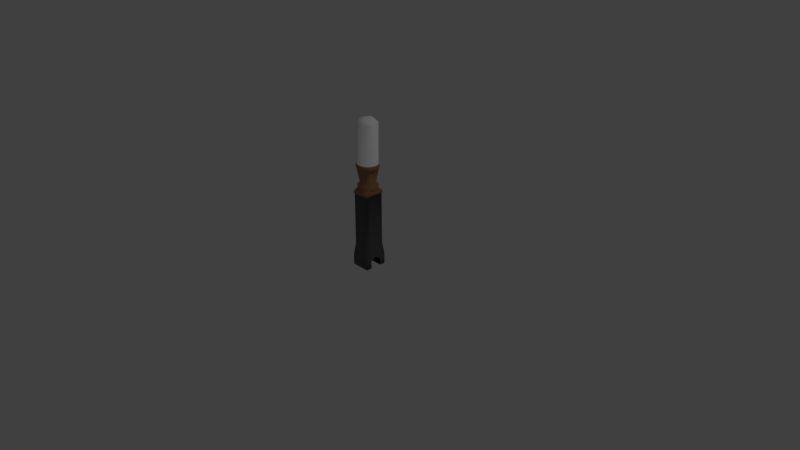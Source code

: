 # Source: LeverHandle.blend  (saved by Blender 2.78.0; exported with 4.5.12 LTS)
import bpy
from mathutils import Matrix  # noqa: F401  (used for matrix-valued properties, if any)

bpy.ops.wm.read_factory_settings(use_empty=True)
scene = bpy.context.scene
scene.name = 'Scene'

# ---- collections
col_collection_1 = bpy.data.collections.new('Collection 1'); scene.collection.children.link(col_collection_1)

# ---- materials (node trees are filled in below, after node groups)
mat_iron = bpy.data.materials.new('Iron')
mat_iron.alpha_threshold = 0.0
mat_iron.use_transparent_shadow = False
mat_iron.roughness = 0.5
mat_iron.line_color = (0.0, 0.0, 0.0, 1.0)
mat_brass = bpy.data.materials.new('Brass')
mat_brass.alpha_threshold = 0.0
mat_brass.use_transparent_shadow = False
mat_brass.roughness = 0.5
mat_brass.line_color = (0.0, 0.0, 0.0, 1.0)
mat_colorblue = bpy.data.materials.new('ColorBlue')
mat_colorblue.alpha_threshold = 0.0
mat_colorblue.use_transparent_shadow = False
mat_colorblue.roughness = 0.5
mat_colorpurple = bpy.data.materials.new('ColorPurple')
mat_colorpurple.alpha_threshold = 0.0
mat_colorpurple.use_transparent_shadow = False
mat_colorpurple.roughness = 0.5
mat_colorred = bpy.data.materials.new('ColorRed')
mat_colorred.alpha_threshold = 0.0
mat_colorred.use_transparent_shadow = False
mat_colorred.roughness = 0.5
mat_colororange = bpy.data.materials.new('ColorOrange')
mat_colororange.alpha_threshold = 0.0
mat_colororange.use_transparent_shadow = False
mat_colororange.roughness = 0.5
mat_coloryellow = bpy.data.materials.new('ColorYellow')
mat_coloryellow.alpha_threshold = 0.0
mat_coloryellow.use_transparent_shadow = False
mat_coloryellow.roughness = 0.5
mat_headmaterial = bpy.data.materials.new('HeadMaterial')
mat_headmaterial.alpha_threshold = 0.0
mat_headmaterial.use_transparent_shadow = False
mat_headmaterial.diffuse_color = (1.0, 1.0, 1.0, 1.0)
mat_headmaterial.roughness = 0.5
mat_metalmaterial = bpy.data.materials.new('MetalMaterial')
mat_metalmaterial.alpha_threshold = 0.0
mat_metalmaterial.use_transparent_shadow = False
mat_metalmaterial.diffuse_color = (0.1065, 0.1065, 0.1065, 1.0)
mat_metalmaterial.specular_color = (0.6152, 0.6152, 0.6152)
mat_metalmaterial.roughness = 0.5
mat_metalmaterial.specular_intensity = 0.3333
mat_brassmaterial = bpy.data.materials.new('BrassMaterial')
mat_brassmaterial.alpha_threshold = 0.0
mat_brassmaterial.use_transparent_shadow = False
mat_brassmaterial.diffuse_color = (0.3757, 0.1801, 0.09128, 1.0)
mat_brassmaterial.roughness = 0.5
mat_brassmaterial.specular_intensity = 0.0

# ---- material node trees
mat_iron.use_nodes = True; mat_iron.node_tree.nodes.clear()
_N = mat_iron.node_tree.nodes; _L = mat_iron.node_tree.links
n0 = _N.new('ShaderNodeOutputMaterial'); n0.name = 'Material Output'; n0.location = (300, 300)
n1 = _N.new('ShaderNodeBsdfPrincipled'); n1.name = 'Principled BSDF'; n1.location = (10, 300)
n1.width = 150
n1.subsurface_method = 'BURLEY'
n1.inputs[0].default_value = (0.1479, 0.1479, 0.1479, 1.0)
n1.inputs[2].default_value = 0.0
n1.inputs[3].default_value = 1.45
n1.inputs[8].default_value = 1.0
n1.inputs[9].default_value = (2.6, 6.0, 0.0)
n1.inputs[10].default_value = 0.2685
_L.new(n1.outputs[0], n0.inputs[0])
n0.is_active_output = True
mat_brass.use_nodes = True; mat_brass.node_tree.nodes.clear()
_N = mat_brass.node_tree.nodes; _L = mat_brass.node_tree.links
n0 = _N.new('ShaderNodeOutputMaterial'); n0.name = 'Material Output'; n0.location = (300, 300)
n1 = _N.new('ShaderNodeBsdfPrincipled'); n1.name = 'Principled BSDF'; n1.location = (10, 300)
n1.width = 150
n1.subsurface_method = 'BURLEY'
n1.inputs[0].default_value = (0.2447, 0.1785, 0.06787, 1.0)
n1.inputs[1].default_value = 0.1481
n1.inputs[2].default_value = 0.4259
n1.inputs[3].default_value = 1.45
n1.inputs[8].default_value = 1.0
n1.inputs[9].default_value = (2.6, 6.0, 0.0)
n1.inputs[10].default_value = 0.2037
_L.new(n1.outputs[0], n0.inputs[0])
n0.is_active_output = True
mat_colorblue.use_nodes = True; mat_colorblue.node_tree.nodes.clear()
_N = mat_colorblue.node_tree.nodes; _L = mat_colorblue.node_tree.links
n0 = _N.new('ShaderNodeOutputMaterial'); n0.name = 'Material Output'; n0.location = (300, 300)
n1 = _N.new('ShaderNodeBsdfDiffuse'); n1.name = 'Diffuse BSDF'; n1.location = (10, 300)
n1.inputs[0].default_value = (0.008568, 0.004391, 0.02624, 1.0)
_L.new(n1.outputs[0], n0.inputs[0])
n0.is_active_output = True
mat_colorpurple.use_nodes = True; mat_colorpurple.node_tree.nodes.clear()
_N = mat_colorpurple.node_tree.nodes; _L = mat_colorpurple.node_tree.links
n0 = _N.new('ShaderNodeOutputMaterial'); n0.name = 'Material Output'; n0.location = (300, 300)
n1 = _N.new('ShaderNodeBsdfDiffuse'); n1.name = 'Diffuse BSDF'; n1.location = (10, 300)
n1.inputs[0].default_value = (0.07619, 0.01161, 0.04092, 1.0)
_L.new(n1.outputs[0], n0.inputs[0])
n0.is_active_output = True
mat_colorred.use_nodes = True; mat_colorred.node_tree.nodes.clear()
_N = mat_colorred.node_tree.nodes; _L = mat_colorred.node_tree.links
n0 = _N.new('ShaderNodeOutputMaterial'); n0.name = 'Material Output'; n0.location = (300, 300)
n1 = _N.new('ShaderNodeBsdfDiffuse'); n1.name = 'Diffuse BSDF'; n1.location = (10, 300)
n1.inputs[0].default_value = (0.3613, 0.009134, 0.01096, 1.0)
_L.new(n1.outputs[0], n0.inputs[0])
n0.is_active_output = True
mat_colororange.use_nodes = True; mat_colororange.node_tree.nodes.clear()
_N = mat_colororange.node_tree.nodes; _L = mat_colororange.node_tree.links
n0 = _N.new('ShaderNodeOutputMaterial'); n0.name = 'Material Output'; n0.location = (300, 300)
n1 = _N.new('ShaderNodeBsdfDiffuse'); n1.name = 'Diffuse BSDF'; n1.location = (10, 300)
n1.inputs[0].default_value = (0.6795, 0.07619, 0.008023, 1.0)
_L.new(n1.outputs[0], n0.inputs[0])
n0.is_active_output = True
mat_coloryellow.use_nodes = True; mat_coloryellow.node_tree.nodes.clear()
_N = mat_coloryellow.node_tree.nodes; _L = mat_coloryellow.node_tree.links
n0 = _N.new('ShaderNodeOutputMaterial'); n0.name = 'Material Output'; n0.location = (300, 300)
n1 = _N.new('ShaderNodeBsdfDiffuse'); n1.name = 'Diffuse BSDF'; n1.location = (10, 300)
n1.inputs[0].default_value = (0.7084, 0.305, 0.03071, 1.0)
_L.new(n1.outputs[0], n0.inputs[0])
n0.is_active_output = True

# ---- world
world_world = bpy.data.worlds.new('World'); scene.world = world_world
world_world.use_nodes = True; world_world.node_tree.nodes.clear()
_N = world_world.node_tree.nodes; _L = world_world.node_tree.links
n0 = _N.new('ShaderNodeOutputWorld'); n0.name = 'World Output'; n0.location = (300, 300)
n1 = _N.new('ShaderNodeBackground'); n1.name = 'Background'; n1.location = (10, 300)
n1.inputs[0].default_value = (0.05088, 0.05088, 0.05088, 1.0)
_L.new(n1.outputs[0], n0.inputs[0])
n0.is_active_output = True
world_world.color = (0.05088, 0.05088, 0.05088)
world_world.use_sun_shadow = False
world_world.sun_shadow_jitter_overblur = 0.0
world_world.cycles.sampling_method = 'MANUAL'

# ---- cameras
cam_camera = bpy.data.cameras.new('Camera')
cam_camera.clip_end = 100.0
cam_camera.lens = 35.0
cam_camera.sensor_width = 32.0
cam_camera.sensor_height = 18.0
cam_camera.ortho_scale = 7.314
cam_camera.dof.focus_distance = 0.0
cam_camera.dof.aperture_fstop = 128.0

# ---- lights
light_lamp = bpy.data.lights.new('Lamp', 'POINT')
light_lamp.transmission_factor = 0.0
light_lamp.cutoff_distance = 30.0
light_lamp.energy = 100.0
light_lamp.shadow_buffer_clip_start = 1.001
light_lamp.shadow_soft_size = 0.1
light_lamp.shadow_maximum_resolution = 0.006
light_lamp.use_absolute_resolution = True

# ---- meshes
me_cube = bpy.data.meshes.new('Cube')
me_cube.from_pydata([(1.268, 1.5, -1.377), (1.268, -1.5, -1.377), (-1.268, -1.5, -1.377), (-1.268, 1.5, -1.377), (0.9699, 0.9009, 17.71), (0.9699, -0.9009, 17.71), (-0.9699, -0.9009, 17.71), (-0.9699, 0.9009, 17.71), (2.817e-07, 1.5, -1.377), (-8.112e-08, -1.5, -1.377), (6.055e-07, 1.347, 17.99), (-1.206e-06, -1.347, 17.99), (1.025, 0.9308, 12.6), (1.025, -0.9308, 12.6), (-1.025, -0.9308, 12.6), (-1.025, 0.9308, 12.6), (1.939e-07, 1.346, 12.6), (-8.463e-07, -1.346, 12.6), (0.0001114, -1.205, 9.102), (1.018, 1.205, 9.102), (1.018, -1.205, 9.102), (-1.018, -1.205, 9.102), (-1.018, 1.205, 9.102), (0.0001121, 1.205, 9.102), (0.6339, 1.5, -1.377), (0.6339, -1.5, -1.377), (0.8358, 1.132, 17.84), (0.8358, -1.132, 17.84), (0.6567, -1.193, 12.6), (0.6567, 1.193, 12.6), (0.5089, -1.205, 9.102), (0.5089, 1.205, 9.102), (-0.6339, 1.5, -1.377), (-0.6339, -1.5, -1.377), (-0.8358, 1.132, 17.84), (-0.8358, -1.132, 17.84), (-0.6567, 1.193, 12.6), (-0.6567, -1.193, 12.6), (-0.5087, -1.205, 9.102), (-0.5087, 1.205, 9.102), (-3.555e-07, -4.768e-07, 18.62), (3.46e-07, 0.7477, 18.45), (-1.345, 0.5646, 17.85), (-1.42, 1.192e-07, 17.92), (-1.345, -0.5646, 17.85), (1.345, -0.5646, 17.85), (1.42, -9.537e-07, 17.92), (1.345, 0.5646, 17.85), (-1.268, 0.75, -1.372), (-1.268, -0.75, -1.372), (1.268, -0.75, -1.372), (1.268, 0.75, -1.372), (-9.224e-07, -0.7477, 18.45), (9.589e-09, -0.75, -1.372), (1.909e-07, 0.75, -1.372), (-1.28, -0.5812, 12.6), (-1.419, 1.192e-07, 12.6), (-1.28, 0.5812, 12.6), (1.28, 0.5812, 12.6), (1.419, -5.96e-07, 12.6), (1.28, -0.5812, 12.6), (1.018, 0.6026, 9.102), (1.018, 1.74e-05, 9.102), (1.018, -0.6025, 9.102), (-1.018, -0.6025, 9.102), (-1.018, 1.8e-05, 9.102), (-1.018, 0.6026, 9.102), (0.6339, -0.75, -1.372), (0.6339, 0.75, -1.372), (0.8618, 0.5915, 18.24), (0.9094, -7.153e-07, 18.34), (0.8618, -0.5915, 18.24), (-0.8618, 0.5915, 18.24), (-0.9094, -1.192e-07, 18.34), (-0.8618, -0.5915, 18.24), (-0.6339, -0.75, -1.372), (-0.6339, 0.75, -1.372), (0.9765, 0.9454, 11.82), (0.9765, -0.9453, 11.82), (-0.9763, -0.9453, 11.82), (-0.9763, 0.9454, 11.82), (0.0001121, 0.9946, 11.83), (0.0001114, -0.9946, 11.83), (0.5063, 0.9807, 11.83), (0.5063, -0.9806, 11.83), (-0.5061, 0.9807, 11.83), (-0.5061, -0.9806, 11.83), (1.013, 0.4903, 11.82), (1.027, 1.74e-05, 11.82), (1.013, -0.4903, 11.82), (-1.012, -0.4903, 11.82), (-1.027, 1.8e-05, 11.82), (-1.012, 0.4903, 11.82), (0.0002205, -0.9865, 10.12), (0.4612, -0.882, 10.12), (-0.459, -0.8826, 10.12), (0.911, 0.4589, 10.12), (1.024, 2.766e-05, 10.12), (0.9109, -0.4588, 10.12), (-0.91, -0.4586, 10.12), (-1.028, 2.825e-05, 10.12), (-0.9101, 0.4587, 10.12), (0.7029, 0.7208, 10.12), (0.7029, -0.7205, 10.12), (-0.7021, -0.7203, 10.12), (-0.7021, 0.7206, 10.12), (0.0002211, 0.9868, 10.12), (0.4611, 0.8823, 10.12), (-0.4588, 0.8829, 10.12), (7.443e-05, -1.271, 8.603), (1.073, 1.271, 8.603), (1.073, -1.271, 8.603), (-1.073, -1.271, 8.603), (-1.073, 1.271, 8.603), (7.512e-05, 1.271, 8.603), (0.5368, -1.271, 8.603), (0.5368, 1.271, 8.603), (-0.5366, -1.271, 8.603), (-0.5366, 1.271, 8.603), (-1.073, -0.6355, 8.603), (-1.073, 1.216e-05, 8.603), (-1.073, 0.6356, 8.603), (1.073, 0.6356, 8.603), (1.073, 1.144e-05, 8.603), (1.073, -0.6355, 8.603), (9.462e-05, -1.289, 9.821), (0.5522, -1.168, 9.82), (-0.5507, -1.168, 9.82), (1.141, 0.62, 9.816), (1.302, 2.701e-06, 9.814), (1.141, -0.6199, 9.816), (-1.141, -0.6197, 9.816), (-1.301, 3.519e-06, 9.814), (-1.141, 0.6198, 9.816), (0.8682, 0.9607, 9.818), (0.8682, -0.9606, 9.818), (-0.8677, -0.9604, 9.818), (-0.8677, 0.9605, 9.818), (9.545e-05, 1.289, 9.821), (0.5521, 1.168, 9.82), (-0.5506, 1.168, 9.82), (1.05, 1.016, 12.1), (1.083, 0.9837, 12.59), (1.05, -1.016, 12.1), (1.083, -0.9837, 12.59), (-1.05, -1.016, 12.1), (-1.083, -0.9837, 12.59), (-1.05, 1.016, 12.1), (-1.083, 0.9837, 12.59), (7.43e-05, 1.423, 12.1), (-4.42e-06, 1.422, 12.59), (0.694, -1.261, 12.59), (-5.519e-06, -1.422, 12.59), (0.694, 1.261, 12.59), (-0.694, 1.261, 12.59), (-0.694, -1.261, 12.59), (1.136, 1.345, 8.614), (1.136, 1.345, 8.959), (1.136, -1.345, 8.614), (1.136, -1.345, 8.959), (-1.136, -1.345, 8.614), (-1.136, -1.345, 8.959), (-1.136, 1.345, 8.614), (-1.136, 1.345, 8.959), (7.747e-05, 1.345, 8.614), (7.748e-05, 1.345, 8.959), (-0.568, -1.345, 8.959), (0.5681, -1.345, 8.959), (7.672e-05, -1.345, 8.959), (0.5681, 1.345, 8.959), (-0.568, 1.345, 8.959), (0.6598, 1.278, 12.1), (0.5681, 1.345, 8.614), (-0.6596, 1.278, 12.1), (-0.568, 1.345, 8.614), (-1.352, 0.6142, 12.59), (1.352, -0.6142, 12.59), (1.136, -0.6727, 8.959), (-1.136, 0.6727, 8.959), (-1.136, -0.6727, 8.959), (1.136, 1.18e-05, 8.959), (1.136, 0.6727, 8.959), (1.499, -1.431e-06, 12.59), (1.352, 0.6142, 12.59), (-1.499, -5.96e-07, 12.59), (-1.352, -0.6142, 12.59), (-1.136, 1.252e-05, 8.959), (7.33e-05, -1.423, 12.1), (0.6598, -1.278, 12.1), (-0.6596, -1.278, 12.1), (1.336, 0.647, 12.1), (1.5, 1.121e-05, 12.1), (1.336, -0.647, 12.1), (-1.336, -0.647, 12.1), (-1.5, 1.204e-05, 12.1), (-1.336, 0.647, 12.1), (7.674e-05, -1.345, 8.614), (0.5681, -1.345, 8.614), (-0.568, -1.345, 8.614), (-1.136, -0.6727, 8.614), (-1.136, 1.252e-05, 8.614), (-1.136, 0.6727, 8.614), (1.136, 0.6727, 8.614), (1.136, 1.18e-05, 8.614), (1.136, -0.6727, 8.614), (9.164e-05, -1.286, 9.413), (0.5384, -1.171, 9.414), (-0.5372, -1.171, 9.414), (1.135, 0.6291, 9.419), (1.301, 4.075e-06, 9.421), (1.135, -0.6291, 9.419), (-1.134, -0.6289, 9.419), (-1.301, 4.896e-06, 9.421), (-1.134, 0.6289, 9.419), (0.8573, 0.9674, 9.416), (0.8574, -0.9673, 9.416), (-0.8569, -0.9671, 9.416), (-0.8569, 0.9672, 9.416), (9.244e-05, 1.286, 9.413), (0.5383, 1.171, 9.414), (-0.5372, 1.171, 9.414), (1.971e-05, -1.5, 0.01727), (0.6338, -1.5, 0.01727), (-0.6337, -1.5, 0.01727), (-1.268, -0.75, -0.3599), (-1.268, 3.576e-06, 0.01727), (-1.268, 0.75, -0.3599), (1.268, 0.75, -0.3599), (1.268, 2.98e-06, 0.01727), (1.268, -0.75, -0.3599), (1.268, 1.5, 0.01727), (1.268, -1.5, 0.01727), (-1.268, -1.5, 0.01727), (-1.268, 1.5, 0.01727), (2.02e-05, 1.5, 0.01727), (0.6338, 1.5, 0.01727), (-0.6337, 1.5, 0.01727), (1.08, 1.278, 1.657), (1.08, -1.278, 1.657), (-1.068, -1.278, 1.657), (-1.068, 1.278, 1.657), (2.689e-05, 1.278, 1.657), (0.5398, 1.278, 1.657), (-0.5287, 1.278, 1.657), (2.645e-05, -1.278, 1.657), (0.5398, -1.278, 1.657), (-0.5287, -1.278, 1.657), (-1.068, -0.6388, 1.657), (-1.068, 4.649e-06, 1.657), (-1.068, 0.6388, 1.657), (1.08, 0.6388, 1.657), (1.08, 4.053e-06, 1.657), (1.08, -0.6388, 1.657)], [], [(8, 54, 76, 32), (75, 33, 2, 49), (74, 44, 6, 35), (37, 35, 6, 14), (236, 32, 3, 233), (235, 24, 8, 234), (60, 45, 5, 13), (28, 27, 11, 17), (71, 52, 11, 27), (120, 119, 199, 200), (67, 25, 9, 53), (82, 84, 188, 187), (119, 112, 160, 199), (79, 86, 189, 145), (66, 22, 163, 178), (122, 110, 156, 202), (80, 92, 195, 147), (219, 31, 23, 218), (220, 39, 22, 217), (214, 19, 31, 219), (63, 20, 159, 177), (123, 122, 202, 203), (78, 89, 192, 143), (50, 1, 25, 67), (57, 42, 7, 15), (230, 0, 24, 235), (218, 23, 39, 220), (60, 13, 144, 176), (124, 123, 203, 204), (234, 8, 32, 236), (13, 5, 27, 28), (45, 71, 27, 5), (52, 74, 35, 11), (37, 14, 146, 155), (83, 81, 149, 171), (57, 15, 148, 175), (0, 51, 68, 24), (46, 70, 71, 45), (47, 69, 70, 46), (4, 26, 69, 47), (40, 73, 74, 52), (41, 72, 73, 40), (10, 34, 72, 41), (53, 9, 33, 75), (85, 80, 147, 173), (15, 36, 154, 148), (77, 83, 171, 141), (16, 29, 153, 150), (84, 78, 143, 188), (65, 66, 178, 186), (28, 17, 152, 151), (81, 85, 173, 149), (64, 65, 186, 179), (24, 68, 54, 8), (26, 10, 41, 69), (69, 41, 40, 70), (70, 40, 52, 71), (17, 11, 35, 37), (14, 6, 44, 55), (55, 44, 43, 56), (56, 43, 42, 57), (12, 4, 47, 58), (58, 47, 46, 59), (34, 7, 42, 72), (72, 42, 43, 73), (73, 43, 44, 74), (32, 76, 48, 3), (86, 82, 187, 189), (31, 19, 157, 169), (87, 77, 141, 190), (20, 30, 167, 159), (126, 94, 93, 125), (127, 95, 104, 136), (133, 101, 105, 137), (130, 98, 103, 135), (135, 103, 94, 126), (125, 93, 95, 127), (134, 102, 96, 128), (128, 96, 97, 129), (129, 97, 98, 130), (136, 104, 99, 131), (131, 99, 100, 132), (132, 100, 101, 133), (251, 123, 124, 252), (250, 122, 123, 251), (237, 110, 122, 250), (239, 112, 119, 247), (247, 119, 120, 248), (248, 120, 121, 249), (88, 87, 190, 191), (244, 109, 117, 246), (29, 12, 142, 153), (249, 121, 113, 240), (238, 111, 115, 245), (245, 115, 109, 244), (252, 124, 111, 238), (246, 117, 112, 239), (89, 88, 191, 192), (13, 28, 151, 144), (212, 132, 133, 213), (211, 131, 132, 212), (216, 136, 131, 211), (209, 129, 130, 210), (208, 128, 129, 209), (214, 134, 128, 208), (205, 125, 127, 207), (215, 135, 126, 206), (210, 130, 135, 215), (213, 133, 137, 217), (207, 127, 136, 216), (206, 126, 125, 205), (106, 138, 140, 108), (102, 134, 139, 107), (108, 140, 137, 105), (107, 139, 138, 106), (188, 151, 152, 187), (189, 155, 146, 145), (195, 175, 148, 147), (192, 176, 144, 143), (198, 166, 161, 160), (204, 177, 159, 158), (197, 167, 168, 196), (158, 159, 167, 197), (143, 144, 151, 188), (201, 178, 163, 162), (196, 168, 166, 198), (187, 152, 155, 189), (200, 186, 178, 201), (199, 179, 186, 200), (160, 161, 179, 199), (156, 157, 181, 202), (202, 181, 180, 203), (203, 180, 177, 204), (141, 142, 183, 190), (190, 183, 182, 191), (191, 182, 176, 192), (145, 146, 185, 193), (193, 185, 184, 194), (194, 184, 175, 195), (150, 149, 173, 154), (142, 141, 171, 153), (154, 173, 147, 148), (153, 171, 149, 150), (165, 164, 174, 170), (157, 156, 172, 169), (169, 172, 164, 165), (170, 174, 162, 163), (121, 120, 200, 201), (114, 118, 174, 164), (117, 109, 196, 198), (21, 64, 179, 161), (36, 16, 150, 154), (110, 116, 172, 156), (62, 63, 177, 180), (17, 37, 155, 152), (38, 21, 161, 166), (113, 121, 201, 162), (61, 62, 180, 181), (18, 38, 166, 168), (115, 111, 158, 197), (19, 61, 181, 157), (39, 23, 165, 170), (30, 18, 168, 167), (109, 115, 197, 196), (59, 60, 176, 182), (23, 31, 169, 165), (111, 124, 204, 158), (58, 59, 182, 183), (22, 39, 170, 163), (112, 117, 198, 160), (12, 58, 183, 142), (116, 114, 164, 172), (56, 57, 175, 184), (92, 91, 194, 195), (118, 113, 162, 174), (55, 56, 184, 185), (91, 90, 193, 194), (14, 55, 185, 146), (90, 79, 145, 193), (30, 206, 205, 18), (38, 207, 216, 21), (66, 213, 217, 22), (63, 210, 215, 20), (20, 215, 206, 30), (18, 205, 207, 38), (19, 214, 208, 61), (61, 208, 209, 62), (62, 209, 210, 63), (21, 216, 211, 64), (64, 211, 212, 65), (65, 212, 213, 66), (138, 218, 220, 140), (134, 214, 219, 139), (140, 220, 217, 137), (139, 219, 218, 138), (33, 223, 232, 2), (50, 229, 231, 1), (25, 222, 221, 9), (1, 231, 222, 25), (48, 226, 233, 3), (9, 221, 223, 33), (2, 232, 224, 49), (0, 230, 227, 51), (241, 234, 236, 243), (237, 230, 235, 242), (242, 235, 234, 241), (243, 236, 233, 240), (118, 243, 240, 113), (116, 242, 241, 114), (110, 237, 242, 116), (114, 241, 243, 118), (223, 246, 239, 232), (229, 252, 238, 231), (222, 245, 244, 221), (231, 238, 245, 222), (226, 249, 240, 233), (221, 244, 246, 223), (225, 248, 249, 226), (224, 247, 248, 225), (232, 239, 247, 224), (230, 237, 250, 227), (227, 250, 251, 228), (228, 251, 252, 229), (26, 29, 16, 10), (34, 36, 15, 7), (4, 12, 29, 26), (10, 16, 36, 34), (59, 46, 45, 60), (83, 107, 106, 81), (85, 108, 105, 80), (77, 102, 107, 83), (81, 106, 108, 85), (94, 84, 82, 93), (95, 86, 79, 104), (101, 92, 80, 105), (98, 89, 78, 103), (103, 78, 84, 94), (93, 82, 86, 95), (102, 77, 87, 96), (96, 87, 88, 97), (97, 88, 89, 98), (104, 79, 90, 99), (99, 90, 91, 100), (100, 91, 92, 101)])
me_cube.polygons.foreach_set('use_smooth', [True] * 244)
me_cube.polygons.foreach_set('material_index', [8, 8, 7, 7, 8, 8, 7, 7, 7, 9, 8, 9, 9, 9, 9, 9, 9, 9, 9, 9, 9, 9, 9, 8, 7, 8, 9, 9, 9, 8, 7, 7, 7, 9, 9, 9, 8, 7, 7, 7, 7, 7, 7, 8, 9, 9, 9, 9, 9, 9, 9, 9, 9, 8, 7, 7, 7, 7, 7, 7, 7, 7, 7, 7, 7, 7, 8, 9, 9, 9, 9, 9, 9, 9, 9, 9, 9, 9, 9, 9, 9, 9, 9, 8, 8, 8, 8, 8, 8, 9, 8, 9, 8, 8, 8, 8, 8, 9, 9, 9, 9, 9, 9, 9, 9, 9, 9, 9, 9, 9, 9, 9, 9, 9, 9, 9, 9, 9, 9, 9, 9, 9, 9, 9, 9, 9, 9, 9, 9, 9, 9, 9, 9, 9, 9, 9, 9, 9, 9, 9, 9, 9, 9, 9, 9, 9, 9, 9, 9, 9, 9, 9, 9, 9, 9, 9, 9, 9, 9, 9, 9, 9, 9, 9, 9, 9, 9, 9, 9, 9, 9, 9, 9, 9, 9, 9, 9, 9, 9, 9, 9, 9, 9, 9, 9, 9, 9, 9, 9, 9, 9, 9, 9, 9, 9, 8, 8, 8, 8, 8, 8, 8, 8, 8, 8, 8, 8, 8, 8, 8, 8, 8, 8, 8, 8, 8, 8, 8, 8, 8, 8, 8, 8, 7, 7, 7, 7, 7, 9, 9, 9, 9, 9, 9, 9, 9, 9, 9, 9, 9, 9, 9, 9, 9])
_uv = me_cube.uv_layers.new(name='UVMap')
_uv.uv.foreach_set('vector', [0.0, 0.0, 0.0, 0.0, 0.0, 0.0, 0.0, 0.0, 0.0, 0.0, 0.0, 0.0, 0.0, 0.0, 0.0, 0.0, 0.0, 0.0, 0.0, 0.0, 0.0, 0.0, 0.0, 0.0, 0.0, 0.0, 0.0, 0.0, 0.0, 0.0, 0.0, 0.0, 0.0, 0.0, 0.0, 0.0, 0.0, 0.0, 0.0, 0.0, 0.0, 0.0, 0.0, 0.0, 0.0, 0.0, 0.0, 0.0, 0.0, 0.0, 0.0, 0.0, 0.0, 0.0, 0.0, 0.0, 0.0, 0.0, 0.0, 0.0, 0.0, 0.0, 0.0, 0.0, 0.0, 0.0, 0.0, 0.0, 0.0, 0.0, 0.0, 0.0, 0.0, 0.0, 0.0, 0.0, 0.0, 0.0, 0.0, 0.0, 0.0, 0.0, 0.0, 0.0, 0.0, 0.0, 0.0, 0.0, 0.0, 0.0, 0.0, 0.0, 0.0, 0.0, 0.0, 0.0, 0.0, 0.0, 0.0, 0.0, 0.0, 0.0, 0.0, 0.0, 0.0, 0.0, 0.0, 0.0, 0.0, 0.0, 0.0, 0.0, 0.0, 0.0, 0.0, 0.0, 0.0, 0.0, 0.0, 0.0, 0.0, 0.0, 0.0, 0.0, 0.0, 0.0, 0.0, 0.0, 0.0, 0.0, 0.0, 0.0, 0.0, 0.0, 0.0, 0.0, 0.0, 0.0, 0.0, 0.0, 0.0, 0.0, 0.0, 0.0, 0.0, 0.0, 0.0, 0.0, 0.0, 0.0, 0.0, 0.0, 0.0, 0.0, 0.0, 0.0, 0.0, 0.0, 0.0, 0.0, 0.0, 0.0, 0.0, 0.0, 0.0, 0.0, 0.0, 0.0, 0.0, 0.0, 0.0, 0.0, 0.0, 0.0, 0.0, 0.0, 0.0, 0.0, 0.0, 0.0, 0.0, 0.0, 0.0, 0.0, 0.0, 0.0, 0.0, 0.0, 0.0, 0.0, 0.0, 0.0, 0.0, 0.0, 0.0, 0.0, 0.0, 0.0, 0.0, 0.0, 0.0, 0.0, 0.0, 0.0, 0.0, 0.0, 0.0, 0.0, 0.0, 0.0, 0.0, 0.0, 0.0, 0.0, 0.0, 0.0, 0.0, 0.0, 0.0, 0.0, 0.0, 0.0, 0.0, 0.0, 0.0, 0.0, 0.0, 0.0, 0.0, 0.0, 0.0, 0.0, 0.0, 0.0, 0.0, 0.0, 0.0, 0.0, 0.0, 0.0, 0.0, 0.0, 0.0, 0.0, 0.0, 0.0, 0.0, 0.0, 0.0, 0.0, 0.0, 0.0, 0.0, 0.0, 0.0, 0.0, 0.0, 0.0, 0.0, 0.0, 0.0, 0.0, 0.0, 0.0, 0.0, 0.0, 0.0, 0.0, 0.0, 0.0, 0.0, 0.0, 0.0, 0.0, 0.0, 0.0, 0.0, 0.0, 0.0, 0.0, 0.0, 0.0, 0.0, 0.0, 0.0, 0.0, 0.0, 0.0, 0.0, 0.0, 0.0, 0.0, 0.0, 0.0, 0.0, 0.0, 0.0, 0.0, 0.0, 0.0, 0.0, 0.0, 0.0, 0.0, 0.0, 0.0, 0.0, 0.0, 0.0, 0.0, 0.0, 0.0, 0.0, 0.0, 0.0, 0.0, 0.0, 0.0, 0.0, 0.0, 0.0, 0.0, 0.0, 0.0, 0.0, 0.0, 0.0, 0.0, 0.0, 0.0, 0.0, 0.0, 0.0, 0.0, 0.0, 0.0, 0.0, 0.0, 0.0, 0.0, 0.0, 0.0, 0.0, 0.0, 0.0, 0.0, 0.0, 0.0, 0.0, 0.0, 0.0, 0.0, 0.0, 0.0, 0.0, 0.0, 0.0, 0.0, 0.0, 0.0, 0.0, 0.0, 0.0, 0.0, 0.0, 0.0, 0.0, 0.0, 0.0, 0.0, 0.0, 0.0, 0.0, 0.0, 0.0, 0.0, 0.0, 0.0, 0.0, 0.0, 0.0, 0.0, 0.0, 0.0, 0.0, 0.0, 0.0, 0.0, 0.0, 0.0, 0.0, 0.0, 0.0, 0.0, 0.0, 0.0, 0.0, 0.0, 0.0, 0.0, 0.0, 0.0, 0.0, 0.0, 0.0, 0.0, 0.0, 0.0, 0.0, 0.0, 0.0, 0.0, 0.0, 0.0, 0.0, 0.0, 0.0, 0.0, 0.0, 0.0, 0.0, 0.0, 0.0, 0.0, 0.0, 0.0, 0.0, 0.0, 0.0, 0.0, 0.0, 0.0, 0.0, 0.0, 0.0, 0.0, 0.0, 0.0, 0.0, 0.0, 0.0, 0.0, 0.0, 0.0, 0.0, 0.0, 0.0, 0.0, 0.0, 0.0, 0.0, 0.0, 0.0, 0.0, 0.0, 0.0, 0.0, 0.0, 0.0, 0.0, 0.0, 0.0, 0.0, 0.0, 0.0, 0.0, 0.0, 0.0, 0.0, 0.0, 0.0, 0.0, 0.0, 0.0, 0.0, 0.0, 0.0, 0.0, 0.0, 0.0, 0.0, 0.0, 0.0, 0.0, 0.0, 0.0, 0.0, 0.0, 0.0, 0.0, 0.0, 0.0, 0.0, 0.0, 0.0, 0.0, 0.0, 0.0, 0.0, 0.0, 0.0, 0.0, 0.0, 0.0, 0.0, 0.0, 0.0, 0.0, 0.0, 0.0, 0.0, 0.0, 0.0, 0.0, 0.0, 0.0, 0.0, 0.0, 0.0, 0.0, 0.0, 0.0, 0.0, 0.0, 0.0, 0.0, 0.0, 0.0, 0.0, 0.0, 0.0, 0.0, 0.0, 0.0, 0.0, 0.0, 0.0, 0.0, 0.0, 0.0, 0.0, 0.0, 0.0, 0.0, 0.0, 0.0, 0.0, 0.0, 0.0, 0.0, 0.0, 0.0, 0.0, 0.0, 0.0, 0.0, 0.0, 0.0, 0.0, 0.0, 0.0, 0.0, 0.0, 0.0, 0.0, 0.0, 0.0, 0.0, 0.0, 0.0, 0.0, 0.0, 0.0, 0.0, 0.0, 0.0, 0.0, 0.0, 0.0, 0.0, 0.0, 0.0, 0.0, 0.0, 0.0, 0.0, 0.0, 0.0, 0.0, 0.0, 0.0, 0.0, 0.0, 0.0, 0.0, 0.0, 0.0, 0.0, 0.0, 0.0, 0.0, 0.0, 0.0, 0.0, 0.0, 0.0, 0.0, 0.0, 0.0, 0.0, 0.0, 0.0, 0.0, 0.0, 0.0, 0.0, 0.0, 0.0, 0.0, 0.0, 0.0, 0.0, 0.0, 0.0, 0.0, 0.0, 0.0, 0.0, 0.0, 0.0, 0.0, 0.0, 0.0, 0.0, 0.0, 0.0, 0.0, 0.0, 0.0, 0.0, 0.0, 0.0, 0.0, 0.0, 0.0, 0.0, 0.0, 0.0, 0.0, 0.0, 0.0, 0.0, 0.0, 0.0, 0.0, 0.0, 0.0, 0.0, 0.0, 0.0, 0.0, 0.0, 0.0, 0.0, 0.0, 0.0, 0.0, 0.0, 0.0, 0.0, 0.0, 0.0, 0.0, 0.0, 0.0, 0.0, 0.0, 0.0, 0.0, 0.0, 0.0, 0.0, 0.0, 0.0, 0.0, 0.0, 0.0, 0.0, 0.0, 0.0, 0.0, 0.0, 0.0, 0.0, 0.0, 0.0, 0.0, 0.0, 0.0, 0.0, 0.0, 0.0, 0.0, 0.0, 0.0, 0.0, 0.0, 0.0, 0.0, 0.0, 0.0, 0.0, 0.0, 0.0, 0.0, 0.0, 0.0, 0.0, 0.0, 0.0, 0.0, 0.0, 0.0, 0.0, 0.0, 0.0, 0.0, 0.0, 0.0, 0.0, 0.0, 0.0, 0.0, 0.0, 0.0, 0.0, 0.0, 0.0, 0.0, 0.0, 0.0, 0.0, 0.0, 0.0, 0.0, 0.0, 0.0, 0.0, 0.0, 0.0, 0.0, 0.0, 0.0, 0.0, 0.0, 0.0, 0.0, 0.0, 0.0, 0.0, 0.0, 0.0, 0.0, 0.0, 0.0, 0.0, 0.0, 0.0, 0.0, 0.0, 0.0, 0.0, 0.0, 0.0, 0.0, 0.0, 0.0, 0.0, 0.0, 0.0, 0.0, 0.0, 0.0, 0.0, 0.0, 0.0, 0.0, 0.0, 0.0, 0.0, 0.0, 0.0, 0.0, 0.0, 0.0, 0.0, 0.0, 0.0, 0.0, 0.0, 0.0, 0.0, 0.0, 0.0, 0.0, 0.0, 0.0, 0.0, 0.0, 0.0, 0.0, 0.0, 0.0, 0.0, 0.0, 0.0, 0.0, 0.0, 0.0, 0.0, 0.0, 0.0, 0.0, 0.0, 0.0, 0.0, 0.0, 0.0, 0.0, 0.0, 0.0, 0.0, 0.0, 0.0, 0.0, 0.0, 0.0, 0.0, 0.0, 0.0, 0.0, 0.0, 0.0, 0.0, 0.0, 0.0, 0.0, 0.0, 0.0, 0.0, 0.0, 0.0, 0.0, 0.0, 0.0, 0.0, 0.0, 0.0, 0.0, 0.0, 0.0, 0.0, 0.0, 0.0, 0.0, 0.0, 0.0, 0.0, 0.0, 0.0, 0.0, 0.0, 0.0, 0.0, 0.0, 0.0, 0.0, 0.0, 0.0, 0.0, 0.0, 0.0, 0.0, 0.0, 0.0, 0.0, 0.0, 0.0, 0.0, 0.0, 0.0, 0.0, 0.0, 0.0, 0.0, 0.0, 0.0, 0.0, 0.0, 0.0, 0.0, 0.0, 0.0, 0.0, 0.0, 0.0, 0.0, 0.0, 0.0, 0.0, 0.0, 0.0, 0.0, 0.0, 0.0, 0.0, 0.0, 0.0, 0.0, 0.0, 0.0, 0.0, 0.0, 0.0, 0.0, 0.0, 0.0, 0.0, 0.0, 0.0, 0.0, 0.0, 0.0, 0.0, 0.0, 0.0, 0.0, 0.0, 0.0, 0.0, 0.0, 0.0, 0.0, 0.0, 0.0, 0.0, 0.0, 0.0, 0.0, 0.0, 0.0, 0.0, 0.0, 0.0, 0.0, 0.0, 0.0, 0.0, 0.0, 0.0, 0.0, 0.0, 0.0, 0.0, 0.0, 0.0, 0.0, 0.0, 0.0, 0.0, 0.0, 0.0, 0.0, 0.0, 0.0, 0.0, 0.0, 0.0, 0.0, 0.0, 0.0, 0.0, 0.0, 0.0, 0.0, 0.0, 0.0, 0.0, 0.0, 0.0, 0.0, 0.0, 0.0, 0.0, 0.0, 0.0, 0.0, 0.0, 0.0, 0.0, 0.0, 0.0, 0.0, 0.0, 0.0, 0.0, 0.0, 0.0, 0.0, 0.0, 0.0, 0.0, 0.0, 0.0, 0.0, 0.0, 0.0, 0.0, 0.0, 0.0, 0.0, 0.0, 0.0, 0.0, 0.0, 0.0, 0.0, 0.0, 0.0, 0.0, 0.0, 0.0, 0.0, 0.0, 0.0, 0.0, 0.0, 0.0, 0.0, 0.0, 0.0, 0.0, 0.0, 0.0, 0.0, 0.0, 0.0, 0.0, 0.0, 0.0, 0.0, 0.0, 0.0, 0.0, 0.0, 0.0, 0.0, 0.0, 0.0, 0.0, 0.0, 0.0, 0.0, 0.0, 0.0, 0.0, 0.0, 0.0, 0.0, 0.0, 0.0, 0.0, 0.0, 0.0, 0.0, 0.0, 0.0, 0.0, 0.0, 0.0, 0.0, 0.0, 0.0, 0.0, 0.0, 0.0, 0.0, 0.0, 0.0, 0.0, 0.0, 0.0, 0.0, 0.0, 0.0, 0.0, 0.0, 0.0, 0.0, 0.0, 0.0, 0.0, 0.0, 0.0, 0.0, 0.0, 0.0, 0.0, 0.0, 0.0, 0.0, 0.0, 0.0, 0.0, 0.0, 0.0, 0.0, 0.0, 0.0, 0.0, 0.0, 0.0, 0.0, 0.0, 0.0, 0.0, 0.0, 0.0, 0.0, 0.0, 0.0, 0.0, 0.0, 0.0, 0.0, 0.0, 0.0, 0.0, 0.0, 0.0, 0.0, 0.0, 0.0, 0.0, 0.0, 0.0, 0.0, 0.0, 0.0, 0.0, 0.0, 0.0, 0.0, 0.0, 0.0, 0.0, 0.0, 0.0, 0.0, 0.0, 0.0, 0.0, 0.0, 0.0, 0.0, 0.0, 0.0, 0.0, 0.0, 0.0, 0.0, 0.0, 0.0, 0.0, 0.0, 0.0, 0.0, 0.0, 0.0, 0.0, 0.0, 0.0, 0.0, 0.0, 0.0, 0.0, 0.0, 0.0, 0.0, 0.0, 0.0, 0.0, 0.0, 0.0, 0.0, 0.0, 0.0, 0.0, 0.0, 0.0, 0.0, 0.0, 0.0, 0.0, 0.0, 0.0, 0.0, 0.0, 0.0, 0.0, 0.0, 0.0, 0.0, 0.0, 0.0, 0.0, 0.0, 0.0, 0.0, 0.0, 0.0, 0.0, 0.0, 0.0, 0.0, 0.0, 0.0, 0.0, 0.0, 0.0, 0.0, 0.0, 0.0, 0.0, 0.0, 0.0, 0.0, 0.0, 0.0, 0.0, 0.0, 0.0, 0.0, 0.0, 0.0, 0.0, 0.0, 0.0, 0.0, 0.0, 0.0, 0.0, 0.0, 0.0, 0.0, 0.0, 0.0, 0.0, 0.0, 0.0, 0.0, 0.0, 0.0, 0.0, 0.0, 0.0, 0.0, 0.0, 0.0, 0.0, 0.0, 0.0, 0.0, 0.0, 0.0, 0.0, 0.0, 0.0, 0.0, 0.0, 0.0, 0.0, 0.0, 0.0, 0.0, 0.0, 0.0, 0.0, 0.0, 0.0, 0.0, 0.0, 0.0, 0.0, 0.0, 0.0, 0.0, 0.0, 0.0, 0.0, 0.0, 0.0, 0.0, 0.0, 0.0, 0.0, 0.0, 0.0, 0.0, 0.0, 0.0, 0.0, 0.0, 0.0, 0.0, 0.0, 0.0, 0.0, 0.0, 0.0, 0.0, 0.0, 0.0, 0.0, 0.0, 0.0, 0.0, 0.0, 0.0, 0.0, 0.0, 0.0, 0.0, 0.0, 0.0, 0.0, 0.0, 0.0, 0.0, 0.0, 0.0, 0.0, 0.0, 0.0, 0.0, 0.0, 0.0, 0.0, 0.0, 0.0, 0.0, 0.0, 0.0, 0.0, 0.0, 0.0, 0.0, 0.0, 0.0, 0.0, 0.0, 0.0, 0.0, 0.0, 0.0, 0.0, 0.0, 0.0, 0.0, 0.0, 0.0, 0.0, 0.0, 0.0, 0.0, 0.0, 0.0, 0.0, 0.0, 0.0, 0.0, 0.0, 0.0, 0.0, 0.0, 0.0, 0.0, 0.0, 0.0, 0.0, 0.0, 0.0, 0.0, 0.0, 0.0, 0.0, 0.0, 0.0, 0.0, 0.0, 0.0, 0.0, 0.0, 0.0, 0.0, 0.0, 0.0, 0.0, 0.0, 0.0, 0.0, 0.0, 0.0, 0.0, 0.0, 0.0, 0.0, 0.0, 0.0, 0.0, 0.0, 0.0, 0.0, 0.0, 0.0, 0.0, 0.0, 0.0, 0.0, 0.0, 0.0, 0.0, 0.0, 0.0, 0.0, 0.0, 0.0, 0.0, 0.0, 0.0, 0.0, 0.0, 0.0, 0.0, 0.0, 0.0, 0.0, 0.0, 0.0, 0.0, 0.0, 0.0, 0.0, 0.0, 0.0, 0.0, 0.0, 0.0, 0.0, 0.0, 0.0, 0.0, 0.0, 0.0, 0.0, 0.0, 0.0, 0.0, 0.0, 0.0, 0.0, 0.0, 0.0, 0.0, 0.0, 0.0, 0.0, 0.0, 0.0, 0.0, 0.0, 0.0, 0.0, 0.0, 0.0, 0.0, 0.0, 0.0, 0.0, 0.0, 0.0, 0.0, 0.0, 0.0, 0.0, 0.0, 0.0, 0.0, 0.0, 0.0, 0.0, 0.0, 0.0, 0.0, 0.0, 0.0, 0.0, 0.0, 0.0, 0.0, 0.0, 0.0, 0.0, 0.0, 0.0, 0.0, 0.0, 0.0, 0.0, 0.0, 0.0, 0.0, 0.0, 0.0, 0.0, 0.0, 0.0, 0.0, 0.0, 0.0, 0.0, 0.0, 0.0, 0.0, 0.0, 0.0, 0.0, 0.0, 0.0, 0.0, 0.0, 0.0, 0.0, 0.0, 0.0, 0.0, 0.0, 0.0, 0.0, 0.0, 0.0, 0.0, 0.0, 0.0, 0.0, 0.0, 0.0, 0.0, 0.0, 0.0, 0.0, 0.0, 0.0, 0.0, 0.0, 0.0, 0.0, 0.0, 0.0, 0.0, 0.0, 0.0, 0.0, 0.0, 0.0, 0.0, 0.0, 0.0, 0.0, 0.0, 0.0, 0.0, 0.0, 0.0, 0.0, 0.0, 0.0, 0.0, 0.0, 0.0, 0.0, 0.0, 0.0, 0.0, 0.0, 0.0, 0.0, 0.0, 0.0, 0.0, 0.0, 0.0, 0.0, 0.0, 0.0, 0.0, 0.0, 0.0, 0.0, 0.0, 0.0, 0.0, 0.0, 0.0, 0.0, 0.0, 0.0, 0.0, 0.0, 0.0, 0.0, 0.0, 0.0, 0.0, 0.0, 0.0, 0.0, 0.0, 0.0, 0.0, 0.0, 0.0, 0.0, 0.0, 0.0, 0.0, 0.0, 0.0, 0.0, 0.0, 0.0, 0.0, 0.0, 0.0, 0.0, 0.0, 0.0, 0.0, 0.0, 0.0, 0.0, 0.0, 0.0, 0.0, 0.0, 0.0, 0.0, 0.0, 0.0, 0.0, 0.0, 0.0, 0.0, 0.0, 0.0, 0.0, 0.0, 0.0, 0.0, 0.0, 0.0, 0.0, 0.0, 0.0, 0.0, 0.0, 0.0, 0.0, 0.0, 0.0, 0.0, 0.0, 0.0, 0.0, 0.0, 0.0, 0.0, 0.0, 0.0, 0.0, 0.0, 0.0, 0.0, 0.0, 0.0, 0.0, 0.0, 0.0, 0.0, 0.0, 0.0, 0.0, 0.0, 0.0, 0.0, 0.0, 0.0, 0.0, 0.0, 0.0, 0.0, 0.0, 0.0, 0.0, 0.0, 0.0, 0.0, 0.0, 0.0, 0.0, 0.0, 0.0, 0.0, 0.0, 0.0, 0.0, 0.0, 0.0, 0.0, 0.0, 0.0, 0.0, 0.0, 0.0, 0.0, 0.0, 0.0, 0.0, 0.0, 0.0, 0.0, 0.0, 0.0, 0.0, 0.0, 0.0, 0.0, 0.0, 0.0, 0.0, 0.0, 0.0, 0.0, 0.0, 0.0, 0.0, 0.0, 0.0, 0.0, 0.0, 0.0, 0.0, 0.0, 0.0, 0.0, 0.0, 0.0, 0.0, 0.0, 0.0, 0.0, 0.0, 0.0, 0.0, 0.0, 0.0, 0.0, 0.0, 0.0, 0.0, 0.0, 0.0, 0.0, 0.0, 0.0, 0.0, 0.0, 0.0, 0.0, 0.0, 0.0, 0.0, 0.0, 0.0, 0.0, 0.0, 0.0, 0.0, 0.0, 0.0, 0.0, 0.0, 0.0, 0.0, 0.0, 0.0, 0.0, 0.0, 0.0, 0.0, 0.0, 0.0, 0.0, 0.0, 0.0, 0.0, 0.0, 0.0, 0.0, 0.0, 0.0, 0.0, 0.0, 0.0, 0.0, 0.0, 0.0, 0.0, 0.0, 0.0, 0.0, 0.0, 0.0, 0.0, 0.0, 0.0, 0.0, 0.0, 0.0, 0.0, 0.0, 0.0, 0.0, 0.0, 0.0, 0.0, 0.0, 0.0, 0.0, 0.0, 0.0, 0.0, 0.0, 0.0, 0.0, 0.0, 0.0, 0.0, 0.0, 0.0, 0.0, 0.0, 0.0, 0.0, 0.0, 0.0, 0.0, 0.0, 0.0, 0.0, 0.0, 0.0, 0.0, 0.0, 0.0, 0.0, 0.0, 0.0, 0.0, 0.0, 0.0, 0.0, 0.0, 0.0, 0.0, 0.0, 0.0, 0.0, 0.0, 0.0, 0.0, 0.0, 0.0, 0.0, 0.0, 0.0, 0.0, 0.0, 0.0, 0.0, 0.0, 0.0, 0.0, 0.0, 0.0, 0.0, 0.0, 0.0, 0.0, 0.0, 0.0, 0.0, 0.0, 0.0, 0.0, 0.0, 0.0, 0.0, 0.0, 0.0, 0.0, 0.0, 0.0, 0.0, 0.0, 0.0, 0.0, 0.0, 0.0, 0.0, 0.0, 0.0, 0.0, 0.0, 0.0, 0.0, 0.0, 0.0, 0.0, 0.0, 0.0, 0.0, 0.0, 0.0, 0.0, 0.0, 0.0, 0.0, 0.0, 0.0, 0.0, 0.0])
me_cube.materials.append(mat_iron)
me_cube.materials.append(mat_brass)
me_cube.materials.append(mat_colorblue)
me_cube.materials.append(mat_colorpurple)
me_cube.materials.append(mat_colorred)
me_cube.materials.append(mat_colororange)
me_cube.materials.append(mat_coloryellow)
me_cube.materials.append(mat_headmaterial)
me_cube.materials.append(mat_metalmaterial)
me_cube.materials.append(mat_brassmaterial)
me_cube.use_remesh_preserve_volume = False
me_cube.use_remesh_preserve_attributes = False
me_cube.use_mirror_vertex_groups = False
me_cube.update()

# ---- objects
ob_level = bpy.data.objects.new('level', me_cube)
ob_lamp = bpy.data.objects.new('Lamp', light_lamp)
ob_camera = bpy.data.objects.new('Camera', cam_camera)

# ---- transforms, parenting, visibility, modifiers, constraints
ob_level.location = (0.0, 0.0, 0.0)
ob_level.scale = (0.1, 0.1, 0.1)
ob_level.lock_rotations_4d = False
ob_level.empty_display_type = 'ARROWS'
ob_level.lineart.crease_threshold = 0.0
_vg = ob_level.vertex_groups.new(name='Middle')
_vg = ob_level.vertex_groups.new(name='Head')
ob_lamp.location = (4.076, 1.005, 5.904)
ob_lamp.rotation_euler = (0.6503, 0.05522, 1.866)
ob_lamp.lock_rotations_4d = False
ob_lamp.empty_display_type = 'ARROWS'
ob_lamp.color = (0.0, 0.0, 0.0, 0.0)
ob_lamp.hide_viewport = True
ob_lamp.lineart.crease_threshold = 0.0
ob_camera.location = (7.481, -6.508, 5.344)
ob_camera.rotation_euler = (1.109, 0.0, 0.8149)
ob_camera.lock_rotations_4d = False
ob_camera.empty_display_type = 'ARROWS'
ob_camera.color = (0.0, 0.0, 0.0, 0.0)
ob_camera.hide_viewport = True
ob_camera.display_type = 'WIRE'
ob_camera.lineart.crease_threshold = 0.0

# ---- collection membership
col_collection_1.objects.link(ob_level)
col_collection_1.objects.link(ob_lamp)
col_collection_1.objects.link(ob_camera)

# ---- scene / render settings (as saved in the file)
scene.camera = ob_camera
scene.frame_start = 1; scene.frame_end = 250; scene.frame_set(1)
scene.render.engine = 'BLENDER_EEVEE_NEXT'
scene.render.resolution_percentage = 50
scene.render.dither_intensity = 0.0
scene.cycles.use_denoising = False
scene.cycles.samples = 128
scene.cycles.sampling_pattern = 'TABULATED_SOBOL'
scene.cycles.light_sampling_threshold = 0.0
scene.cycles.use_adaptive_sampling = False
scene.cycles.use_light_tree = False
scene.cycles.caustics_refractive = False
scene.cycles.blur_glossy = 0.0
scene.cycles.max_bounces = 202
scene.cycles.diffuse_bounces = 221
scene.cycles.glossy_bounces = 294
scene.cycles.transmission_bounces = 238
scene.cycles.volume_bounces = 198
scene.cycles.transparent_max_bounces = 401
scene.cycles.sample_clamp_indirect = 0.0
scene.view_settings.view_transform = 'Standard'
scene.unit_settings.scale_length = 0.01
bpy.context.view_layer.update()
